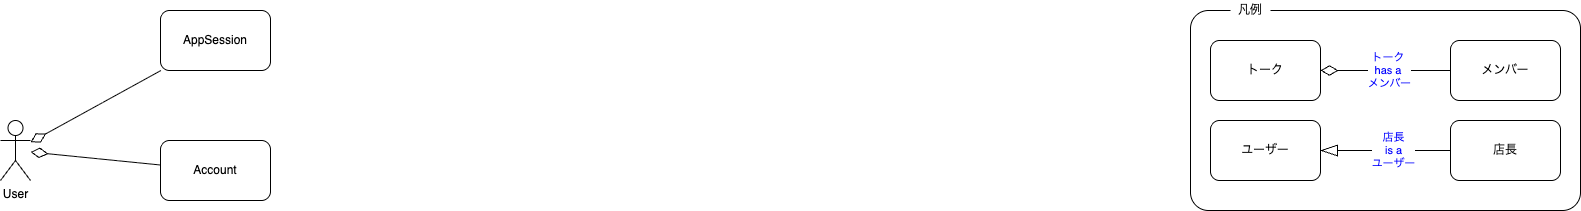

The diagram above was exported from draw.io. Its source (the exported page's mxGraphModel, read from the mxfile embedded in the PNG):
<mxGraphModel dx="995" dy="749" grid="1" gridSize="10" guides="1" tooltips="1" connect="1" arrows="1" fold="1" page="1" pageScale="1" pageWidth="1654" pageHeight="1169" math="0" shadow="0">
  <root>
    <mxCell id="0" />
    <mxCell id="1" parent="0" />
    <mxCell id="3" value="" style="group" connectable="0" vertex="1" parent="1">
      <mxGeometry x="1230" y="20" width="390" height="210" as="geometry" />
    </mxCell>
    <mxCell id="4" value="" style="rounded=1;whiteSpace=wrap;html=1;fillColor=none;arcSize=9;" vertex="1" parent="3">
      <mxGeometry y="10" width="390" height="200" as="geometry" />
    </mxCell>
    <mxCell id="5" style="rounded=0;orthogonalLoop=1;jettySize=auto;html=1;endArrow=diamondThin;endFill=0;endSize=15;" edge="1" parent="3" source="8" target="7">
      <mxGeometry relative="1" as="geometry">
        <mxPoint x="220" y="70" as="sourcePoint" />
        <mxPoint x="140" y="70" as="targetPoint" />
      </mxGeometry>
    </mxCell>
    <mxCell id="6" value="&lt;font color=&quot;#0000ff&quot;&gt;トーク&amp;nbsp;&lt;/font&gt;&lt;div&gt;&lt;font color=&quot;#0000ff&quot;&gt;has a&amp;nbsp;&lt;/font&gt;&lt;/div&gt;&lt;div&gt;&lt;font color=&quot;#0000ff&quot;&gt;メンバー&lt;/font&gt;&lt;/div&gt;" style="edgeLabel;html=1;align=center;verticalAlign=middle;resizable=0;points=[];" connectable="0" vertex="1" parent="5">
      <mxGeometry x="0.1091" y="-2" relative="1" as="geometry">
        <mxPoint x="11" y="2" as="offset" />
      </mxGeometry>
    </mxCell>
    <mxCell id="7" value="トーク" style="rounded=1;whiteSpace=wrap;html=1;" vertex="1" parent="3">
      <mxGeometry x="20" y="40" width="110" height="60" as="geometry" />
    </mxCell>
    <mxCell id="8" value="メンバー" style="rounded=1;whiteSpace=wrap;html=1;" vertex="1" parent="3">
      <mxGeometry x="260" y="40" width="110" height="60" as="geometry" />
    </mxCell>
    <mxCell id="9" value="ユーザー" style="rounded=1;whiteSpace=wrap;html=1;" vertex="1" parent="3">
      <mxGeometry x="20" y="120" width="110" height="60" as="geometry" />
    </mxCell>
    <mxCell id="10" value="店長" style="rounded=1;whiteSpace=wrap;html=1;" vertex="1" parent="3">
      <mxGeometry x="260" y="120" width="110" height="60" as="geometry" />
    </mxCell>
    <mxCell id="11" style="rounded=0;orthogonalLoop=1;jettySize=auto;html=1;endArrow=blockThin;endFill=0;endSize=15;" edge="1" parent="3" source="10" target="9">
      <mxGeometry relative="1" as="geometry">
        <mxPoint x="-162" y="520" as="sourcePoint" />
        <mxPoint x="-125" y="430" as="targetPoint" />
      </mxGeometry>
    </mxCell>
    <mxCell id="12" value="&lt;font color=&quot;#0000ff&quot;&gt;店長&lt;/font&gt;&lt;div&gt;&lt;font color=&quot;#0000ff&quot;&gt;is a&lt;/font&gt;&lt;/div&gt;&lt;div&gt;&lt;font color=&quot;#0000ff&quot;&gt;ユーザー&lt;/font&gt;&lt;/div&gt;" style="edgeLabel;html=1;align=center;verticalAlign=middle;resizable=0;points=[];" connectable="0" vertex="1" parent="11">
      <mxGeometry x="-0.2" y="4" relative="1" as="geometry">
        <mxPoint x="-6" y="-4" as="offset" />
      </mxGeometry>
    </mxCell>
    <mxCell id="13" value="凡例" style="text;html=1;align=center;verticalAlign=middle;whiteSpace=wrap;rounded=0;fillColor=default;" vertex="1" parent="3">
      <mxGeometry x="40" width="40" height="20" as="geometry" />
    </mxCell>
    <mxCell id="14" value="Account" style="rounded=1;whiteSpace=wrap;html=1;" vertex="1" parent="1">
      <mxGeometry x="200" y="160" width="110" height="60" as="geometry" />
    </mxCell>
    <mxCell id="15" value="User" style="shape=umlActor;verticalLabelPosition=bottom;verticalAlign=top;html=1;outlineConnect=0;" vertex="1" parent="1">
      <mxGeometry x="40" y="140" width="30" height="60" as="geometry" />
    </mxCell>
    <mxCell id="16" style="rounded=0;orthogonalLoop=1;jettySize=auto;html=1;endArrow=diamondThin;endFill=0;endSize=15;" edge="1" parent="1" source="14" target="15">
      <mxGeometry relative="1" as="geometry">
        <mxPoint x="395" y="320" as="sourcePoint" />
        <mxPoint x="395" y="380" as="targetPoint" />
      </mxGeometry>
    </mxCell>
    <mxCell id="19" style="rounded=0;orthogonalLoop=1;jettySize=auto;html=1;endArrow=diamondThin;endFill=0;endSize=15;" edge="1" parent="1" source="20" target="15">
      <mxGeometry relative="1" as="geometry">
        <mxPoint x="170" y="180" as="sourcePoint" />
        <mxPoint x="80" y="180" as="targetPoint" />
      </mxGeometry>
    </mxCell>
    <mxCell id="20" value="AppSession" style="rounded=1;whiteSpace=wrap;html=1;" vertex="1" parent="1">
      <mxGeometry x="200" y="30" width="110" height="60" as="geometry" />
    </mxCell>
  </root>
</mxGraphModel>